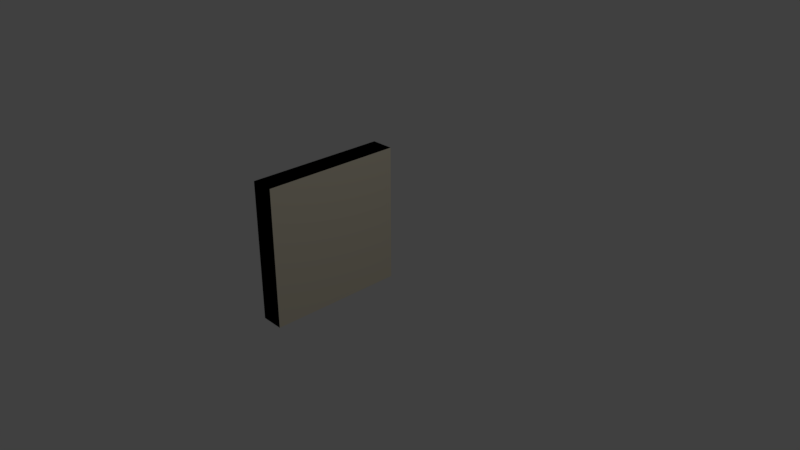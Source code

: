 # Source: IDCard.blend  (saved by Blender 2.78.0; exported with 4.5.12 LTS)
import bpy
from mathutils import Matrix  # noqa: F401  (used for matrix-valued properties, if any)

bpy.ops.wm.read_factory_settings(use_empty=True)
scene = bpy.context.scene
scene.name = 'Scene'

# ---- collections
col_collection_1 = bpy.data.collections.new('Collection 1'); scene.collection.children.link(col_collection_1)

# ---- materials (node trees are filled in below, after node groups)
mat_material = bpy.data.materials.new('Material')
mat_material.alpha_threshold = 0.0
mat_material.use_transparent_shadow = False
mat_material.preview_render_type = 'CUBE'
mat_material.diffuse_color = (0.0, 0.0, 0.0, 1.0)
mat_material.roughness = 0.5
mat_material.line_color = (0.0, 0.0, 0.0, 1.0)
mat_material_001 = bpy.data.materials.new('Material.001')
mat_material_001.alpha_threshold = 0.0
mat_material_001.use_transparent_shadow = False
mat_material_001.preview_render_type = 'CUBE'
mat_material_001.diffuse_color = (0.8, 0.7317, 0.5744, 1.0)
mat_material_001.roughness = 0.5
mat_material_001.specular_intensity = 0.2079

# ---- material node trees

# ---- world
world_world = bpy.data.worlds.new('World'); scene.world = world_world
world_world.color = (0.05088, 0.05088, 0.05088)
world_world.use_sun_shadow = False
world_world.sun_shadow_jitter_overblur = 0.0
world_world.cycles.sampling_method = 'MANUAL'

# ---- cameras
cam_camera = bpy.data.cameras.new('Camera')
cam_camera.clip_end = 100.0
cam_camera.lens = 35.0
cam_camera.sensor_width = 32.0
cam_camera.sensor_height = 18.0
cam_camera.ortho_scale = 7.314
cam_camera.dof.focus_distance = 0.0
cam_camera.dof.aperture_fstop = 128.0

# ---- lights
light_lamp = bpy.data.lights.new('Lamp', 'POINT')
light_lamp.transmission_factor = 0.0
light_lamp.cutoff_distance = 30.0
light_lamp.energy = 100.0
light_lamp.shadow_buffer_clip_start = 1.001
light_lamp.shadow_soft_size = 0.1
light_lamp.shadow_maximum_resolution = 0.006
light_lamp.use_absolute_resolution = True

# ---- meshes
me_cube = bpy.data.meshes.new('Cube')
me_cube.from_pydata([(-0.6697, 1.0, -1.0), (-0.6697, -1.0, -1.0), (-1.0, -1.0, -1.0), (-1.0, 1.0, -1.0), (-0.6697, 1.0, 1.0), (-0.6697, -1.0, 1.0), (-1.0, -1.0, 1.0), (-1.0, 1.0, 1.0)], [], [(0, 1, 2, 3), (4, 7, 6, 5), (0, 4, 5, 1), (1, 5, 6, 2), (2, 6, 7, 3), (4, 0, 3, 7)])
me_cube.polygons.foreach_set('material_index', [0, 0, 1, 0, 0, 0])
me_cube.materials.append(mat_material)
me_cube.materials.append(mat_material_001)
me_cube.use_remesh_preserve_volume = False
me_cube.use_remesh_preserve_attributes = False
me_cube.use_mirror_vertex_groups = False
me_cube.update()

# ---- objects
ob_cube = bpy.data.objects.new('Cube', me_cube)
ob_lamp = bpy.data.objects.new('Lamp', light_lamp)
ob_camera = bpy.data.objects.new('Camera', cam_camera)

# ---- transforms, parenting, visibility, modifiers, constraints
ob_cube.location = (0.0, 0.0, 0.0)
ob_cube.lock_rotations_4d = False
ob_cube.empty_display_type = 'ARROWS'
ob_cube.lineart.crease_threshold = 0.0
ob_lamp.location = (4.076, 1.005, 5.904)
ob_lamp.rotation_euler = (0.6503, 0.05522, 1.866)
ob_lamp.lock_rotations_4d = False
ob_lamp.empty_display_type = 'ARROWS'
ob_lamp.color = (0.0, 0.0, 0.0, 0.0)
ob_lamp.lineart.crease_threshold = 0.0
ob_camera.location = (7.481, -6.508, 5.344)
ob_camera.rotation_euler = (1.109, 0.0, 0.8149)
ob_camera.lock_rotations_4d = False
ob_camera.empty_display_type = 'ARROWS'
ob_camera.color = (0.0, 0.0, 0.0, 0.0)
ob_camera.display_type = 'WIRE'
ob_camera.lineart.crease_threshold = 0.0

# ---- collection membership
col_collection_1.objects.link(ob_cube)
col_collection_1.objects.link(ob_lamp)
col_collection_1.objects.link(ob_camera)

# ---- scene / render settings (as saved in the file)
scene.camera = ob_camera
scene.frame_start = 1; scene.frame_end = 250; scene.frame_set(1)
scene.render.engine = 'BLENDER_EEVEE_NEXT'
scene.render.resolution_percentage = 50
scene.render.dither_intensity = 0.0
scene.cycles.use_denoising = False
scene.cycles.samples = 128
scene.cycles.sampling_pattern = 'TABULATED_SOBOL'
scene.cycles.light_sampling_threshold = 0.0
scene.cycles.use_adaptive_sampling = False
scene.cycles.use_light_tree = False
scene.cycles.blur_glossy = 0.0
scene.cycles.sample_clamp_indirect = 0.0
scene.view_settings.view_transform = 'Standard'
bpy.context.view_layer.update()
